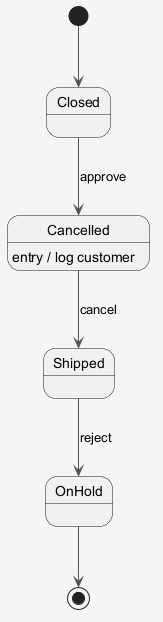

The diagram above was rendered by PlantUML. Its source (embedded in the PNG):
@startuml
skinparam shadowing false
skinparam backgroundColor #F5F5F5
skinparam ArrowColor #555555
[*] --> Closed
Closed --> Cancelled : approve
Cancelled --> Shipped : cancel
Cancelled : entry / log customer
Shipped --> OnHold : reject
OnHold --> [*]
@enduml